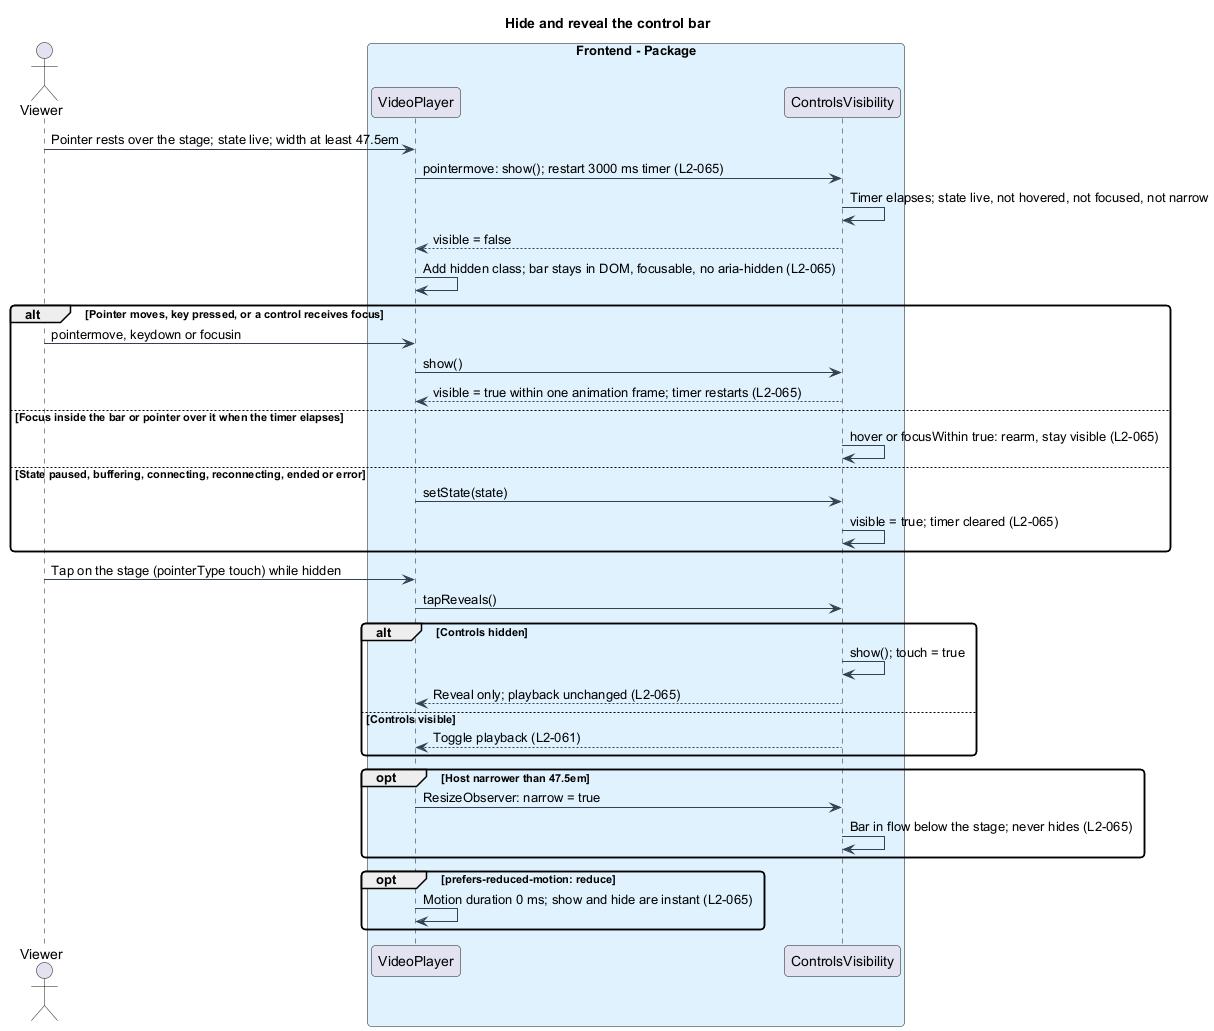

The diagram above was rendered by PlantUML. Its source (embedded in the PNG):
@startuml
skinparam backgroundColor #FFFFFF
skinparam shadowing false
skinparam roundcorner 8
skinparam defaultFontName Arial
skinparam ArrowColor #344054
skinparam class {
  BorderColor #344054
  FontColor #101828
  BackgroundColor #F9FAFB
}
title Hide and reveal the control bar
actor "Viewer" as viewer
box "Frontend - Package" #E0F2FE
  participant "VideoPlayer" as player
  participant "ControlsVisibility" as visibility
end box

viewer -> player : Pointer rests over the stage; state live; width at least 47.5em
player -> visibility : pointermove: show(); restart 3000 ms timer (L2-065)
visibility -> visibility : Timer elapses; state live, not hovered, not focused, not narrow
visibility --> player : visible = false
player -> player : Add hidden class; bar stays in DOM, focusable, no aria-hidden (L2-065)
alt Pointer moves, key pressed, or a control receives focus
  viewer -> player : pointermove, keydown or focusin
  player -> visibility : show()
  visibility --> player : visible = true within one animation frame; timer restarts (L2-065)
else Focus inside the bar or pointer over it when the timer elapses
  visibility -> visibility : hover or focusWithin true: rearm, stay visible (L2-065)
else State paused, buffering, connecting, reconnecting, ended or error
  player -> visibility : setState(state)
  visibility -> visibility : visible = true; timer cleared (L2-065)
end
viewer -> player : Tap on the stage (pointerType touch) while hidden
player -> visibility : tapReveals()
alt Controls hidden
  visibility -> visibility : show(); touch = true
  visibility --> player : Reveal only; playback unchanged (L2-065)
else Controls visible
  visibility --> player : Toggle playback (L2-061)
end
opt Host narrower than 47.5em
  player -> visibility : ResizeObserver: narrow = true
  visibility -> visibility : Bar in flow below the stage; never hides (L2-065)
end
opt prefers-reduced-motion: reduce
  player -> player : Motion duration 0 ms; show and hide are instant (L2-065)
end
@enduml